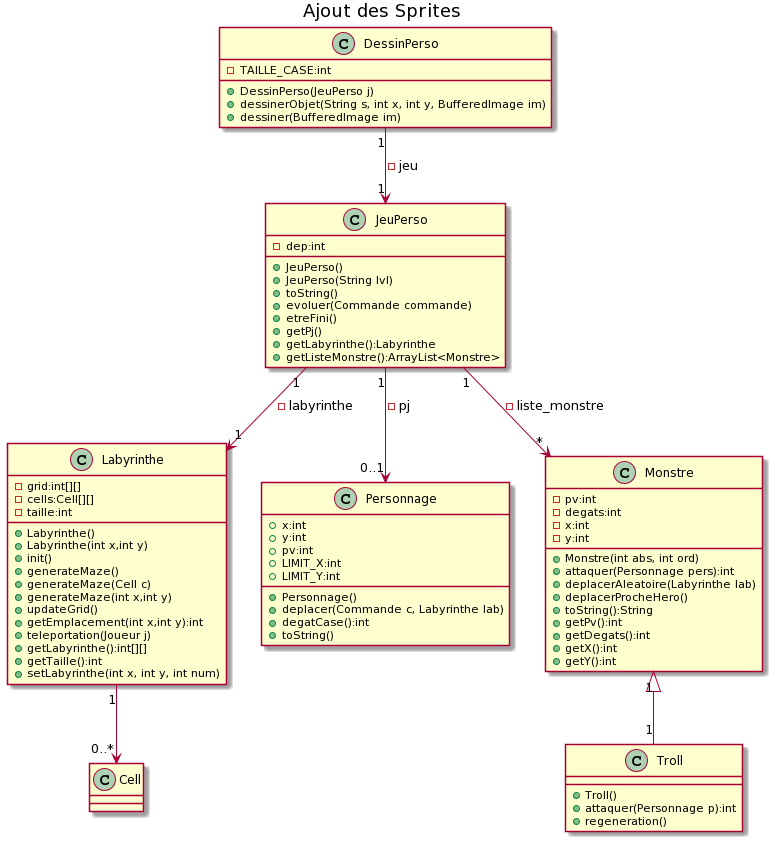

The diagram above was rendered by PlantUML. Its source (embedded in the PNG):
@startuml
title Ajout des Sprites
class Labyrinthe{
  -grid:int[][]
  -cells:Cell[][]
  -taille:int
  +Labyrinthe()
  +Labyrinthe(int x,int y)
  +init()
  +generateMaze()
  +generateMaze(Cell c)
  +generateMaze(int x,int y)
  +updateGrid()
  +getEmplacement(int x,int y):int
  +teleportation(Joueur j)
  +getLabyrinthe():int[][]
  +getTaille():int
  +setLabyrinthe(int x, int y, int num)
}

class JeuPerso{
  -dep:int
  +JeuPerso()
  +JeuPerso(String lvl)
  +toString()
  +evoluer(Commande commande)
  +etreFini()
  +getPj()
  +getLabyrinthe():Labyrinthe
  +getListeMonstre():ArrayList<Monstre>
}

class Personnage{
  +x:int
  +y:int
  +pv:int
  +LIMIT_X:int
  +LIMIT_Y:int
  +Personnage()
  +deplacer(Commande c, Labyrinthe lab)
  +degatCase():int
  +toString()
}

class DessinPerso{
  -TAILLE_CASE:int
  +DessinPerso(JeuPerso j)
  +dessinerObjet(String s, int x, int y, BufferedImage im)
  +dessiner(BufferedImage im)
}

class Monstre{
  -pv:int
  -degats:int
  -x:int
  -y:int
  +Monstre(int abs, int ord)
  +attaquer(Personnage pers):int 
  +deplacerAleatoire(Labyrinthe lab)
  +deplacerProcheHero()
  +toString():String
  +getPv():int
  +getDegats():int
  +getX():int
  +getY():int
}

class Troll{
  +Troll()
  +attaquer(Personnage p):int
  +regeneration()
}

Labyrinthe"1" --> "0..*"Cell
Monstre "1" <|-- "1" Troll
DessinPerso "1" --> "1" JeuPerso : -jeu
JeuPerso "1" --> "0..1" Personnage : -pj
JeuPerso "1" --> "*" Monstre : -liste_monstre
JeuPerso "1" --> "1" Labyrinthe : -labyrinthe
@enduml